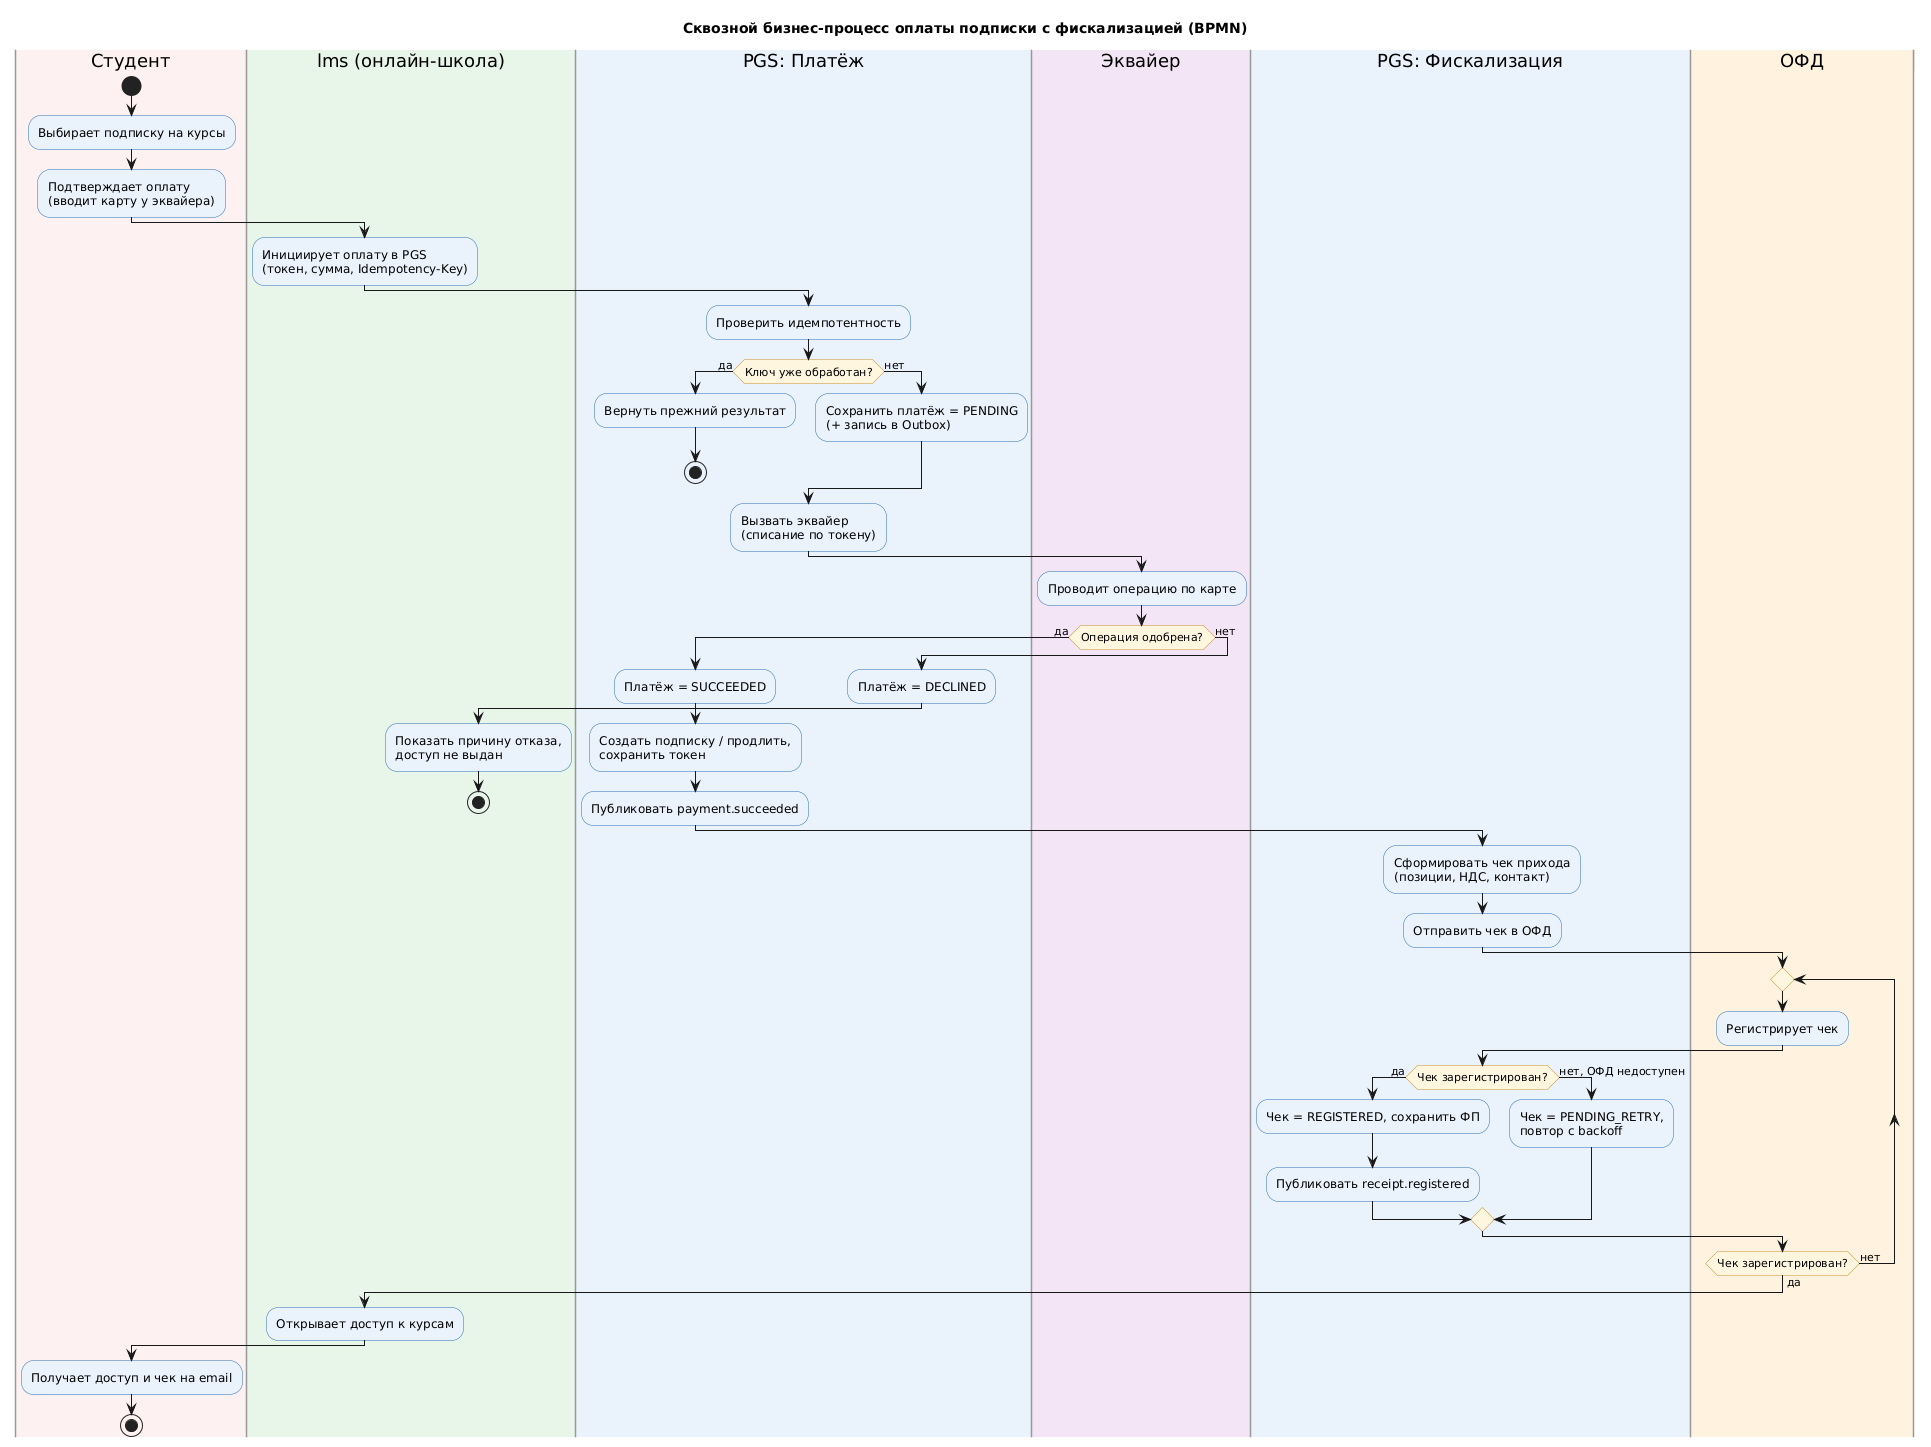

The diagram above was rendered by PlantUML. Its source (embedded in the PNG):
@startuml bpmn_payment_end_to_end
' =====================================================================
'  BPMN-style сквозной процесс оплаты подписки с фискализацией (54-ФЗ).
'  Реализован как Activity Diagram со swimlanes (пулы/дорожки).
'  Дорожки = роли/системы.
' =====================================================================
title Сквозной бизнес-процесс оплаты подписки с фискализацией (BPMN)

skinparam backgroundColor #FFFFFF
skinparam shadowing false
skinparam ActivityBackgroundColor #EAF2FB
skinparam ActivityBorderColor #2C6FB5
skinparam ActivityDiamondBackgroundColor #FFF6E0
skinparam ActivityDiamondBorderColor #C8902A
skinparam swimlaneBorderColor #999999
skinparam swimlaneTitleBackgroundColor #F0F0F0

|#FDF1F1|Студент|
start
:Выбирает подписку на курсы;
:Подтверждает оплату
(вводит карту у эквайера);

|#E8F5E9|lms (онлайн-школа)|
:Инициирует оплату в PGS
(токен, сумма, Idempotency-Key);

|#EAF2FB|PGS: Платёж|
:Проверить идемпотентность;
if (Ключ уже обработан?) then (да)
  :Вернуть прежний результат;
  stop
else (нет)
  :Сохранить платёж = PENDING
  (+ запись в Outbox);
endif
:Вызвать эквайер
(списание по токену);

|#F3E5F5|Эквайер|
:Проводит операцию по карте;
if (Операция одобрена?) then (да)
  |#EAF2FB|PGS: Платёж|
  :Платёж = SUCCEEDED;
  :Создать подписку / продлить,
  сохранить токен;
  :Публиковать payment.succeeded;
else (нет)
  |#EAF2FB|PGS: Платёж|
  :Платёж = DECLINED;
  |#E8F5E9|lms (онлайн-школа)|
  :Показать причину отказа,
  доступ не выдан;
  stop
endif

|#EAF2FB|PGS: Фискализация|
:Сформировать чек прихода
(позиции, НДС, контакт);
:Отправить чек в ОФД;

|#FFF3E0|ОФД|
repeat
  :Регистрирует чек;
  |#EAF2FB|PGS: Фискализация|
  if (Чек зарегистрирован?) then (да)
    :Чек = REGISTERED, сохранить ФП;
    :Публиковать receipt.registered;
  else (нет, ОФД недоступен)
    :Чек = PENDING_RETRY,
    повтор с backoff;
    |#FFF3E0|ОФД|
  endif
repeat while (Чек зарегистрирован?) is (нет) not (да)

|#E8F5E9|lms (онлайн-школа)|
:Открывает доступ к курсам;

|#FDF1F1|Студент|
:Получает доступ и чек на email;
stop

@enduml